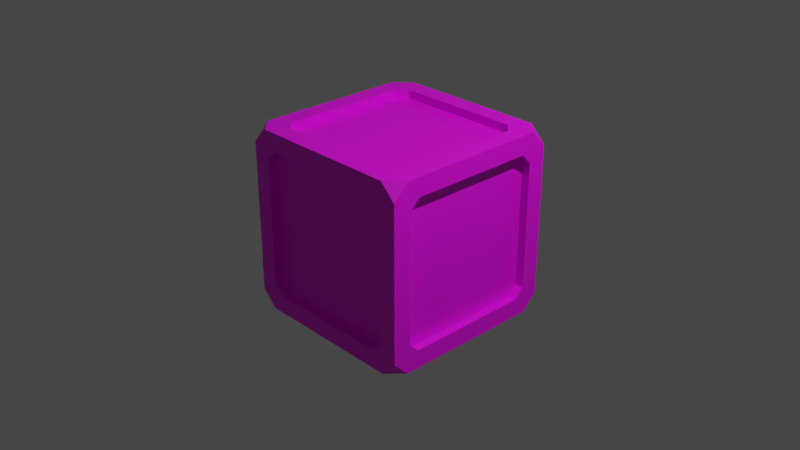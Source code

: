 # Source: Cube_Word_Raiders.blend  (saved by Blender 2.92.15; exported with 4.5.12 LTS)
import bpy
from mathutils import Matrix  # noqa: F401  (used for matrix-valued properties, if any)

bpy.ops.wm.read_factory_settings(use_empty=True)
scene = bpy.context.scene
scene.name = 'Scene'

# ---- collections
col_collection = bpy.data.collections.new('Collection'); scene.collection.children.link(col_collection)

# ---- images (referenced by path relative to the original .blend; pixels are not part of the script)
import os
ASSET_DIR = os.environ.get("B2B_ASSET_DIR", "")  # directory of the original .blend (textures are referenced by path, not embedded)
HERE = os.path.dirname(os.path.abspath(__file__))  # packed textures are extracted next to this script under _unpacked/

def load_image(name, relpath, width, height, colorspace="sRGB"):
    """Load a texture the original file referenced (path relative to the .blend, or extracted next to this script)."""
    p = next((c for c in (os.path.join(HERE, relpath), os.path.join(ASSET_DIR, relpath)) if relpath and os.path.exists(c)), "")
    if p:
        img = bpy.data.images.load(p, check_existing=True)
        img.name = name
    else:  # same state as the original file: an image datablock whose file is absent (Cycles renders it pink)
        img = bpy.data.images.new(name, width, height)
        img.source = "FILE"
        img.filepath = "//" + (relpath or name)
    img.colorspace_settings.name = colorspace
    return img
img_letterblocktexture = load_image('LetterBlockTexture', 'LetterBlockTexture.png', 1024, 1024, 'sRGB')

# ---- materials (node trees are filled in below, after node groups)
mat_material = bpy.data.materials.new('Material')
mat_material.use_transparent_shadow = False

# ---- material node trees
mat_material.use_nodes = True; mat_material.node_tree.nodes.clear()
_N = mat_material.node_tree.nodes; _L = mat_material.node_tree.links
n0 = _N.new('ShaderNodeOutputMaterial'); n0.name = 'Material Output'; n0.location = (300, 300)
n1 = _N.new('ShaderNodeBsdfPrincipled'); n1.name = 'Principled BSDF'; n1.location = (10, 300)
n1.distribution = 'GGX'
n1.subsurface_method = 'BURLEY'
n1.inputs[3].default_value = 1.45
n1.inputs[27].default_value = (0.0, 0.0, 0.0, 1.0)
n1.inputs[28].default_value = 1.0
n2 = _N.new('ShaderNodeTexImage'); n2.name = 'Image Texture'; n2.location = (-280, 280)
n2.image = img_letterblocktexture
_L.new(n1.outputs[0], n0.inputs[0])
_L.new(n2.outputs[0], n1.inputs[0])
n0.is_active_output = True

# ---- world
world_world = bpy.data.worlds.new('World'); scene.world = world_world
world_world.use_nodes = True; world_world.node_tree.nodes.clear()
_N = world_world.node_tree.nodes; _L = world_world.node_tree.links
n0 = _N.new('ShaderNodeOutputWorld'); n0.name = 'World Output'; n0.location = (300, 300)
n1 = _N.new('ShaderNodeBackground'); n1.name = 'Background'; n1.location = (10, 300)
n1.inputs[0].default_value = (0.05088, 0.05088, 0.05088, 1.0)
_L.new(n1.outputs[0], n0.inputs[0])
n0.is_active_output = True
world_world.color = (0.05088, 0.05088, 0.05088)
world_world.use_sun_shadow = False
world_world.sun_shadow_jitter_overblur = 0.0

# ---- cameras
cam_camera = bpy.data.cameras.new('Camera')
cam_camera.clip_end = 100.0
cam_camera.ortho_scale = 7.314

# ---- lights
light_light = bpy.data.lights.new('Light', 'POINT')
light_light.transmission_factor = 0.0
light_light.energy = 1000.0
light_light.shadow_soft_size = 0.1
light_light.shadow_maximum_resolution = 0.006
light_light.use_absolute_resolution = True

# ---- meshes
me_cube_001 = bpy.data.meshes.new('Cube.001')
me_cube_001.from_pydata([(0.6928, 0.8, -0.9134), (0.6928, 0.6928, -0.9), (0.8, 0.6928, -0.9134), (-0.6928, 0.6928, -0.9), (-0.6928, 0.8, -0.9134), (-0.8, 0.6928, -0.9134), (0.6928, -0.6928, -0.9), (0.6928, -0.8, -0.9134), (0.8, -0.6928, -0.9134), (-0.8, -0.6928, -0.9134), (-0.6928, -0.8, -0.9134), (-0.6928, -0.6928, -0.9), (-0.8, 0.9134, 0.6928), (-0.6928, 0.9, 0.6928), (-0.6928, 0.9134, 0.8), (-0.6928, 0.9, -0.6928), (-0.8, 0.9134, -0.6928), (-0.6928, 0.9134, -0.8), (0.6928, 0.9, 0.6928), (0.8, 0.9134, 0.6928), (0.6928, 0.9134, 0.8), (0.6928, 0.9134, -0.8), (0.8, 0.9134, -0.6928), (0.6928, 0.9, -0.6928), (0.9134, 0.8, 0.6928), (0.9134, 0.6928, 0.8), (0.9, 0.6928, 0.6928), (0.9134, 0.6928, -0.8), (0.9134, 0.8, -0.6928), (0.9, 0.6928, -0.6928), (0.9, -0.6928, 0.6928), (0.9134, -0.6928, 0.8), (0.9134, -0.8, 0.6928), (0.9, -0.6928, -0.6928), (0.9134, -0.8, -0.6928), (0.9134, -0.6928, -0.8), (-0.8, -0.9134, 0.6928), (-0.6928, -0.9134, 0.8), (-0.6928, -0.9, 0.6928), (-0.6928, -0.9134, -0.8), (-0.8, -0.9134, -0.6928), (-0.6928, -0.9, -0.6928), (0.6928, -0.9, 0.6928), (0.6928, -0.9134, 0.8), (0.8, -0.9134, 0.6928), (0.6928, -0.9, -0.6928), (0.8, -0.9134, -0.6928), (0.6928, -0.9134, -0.8), (0.6928, 0.8, 0.9134), (0.8, 0.6928, 0.9134), (0.6928, 0.6928, 0.9), (-0.8, 0.6928, 0.9134), (-0.6928, 0.8, 0.9134), (-0.6928, 0.6928, 0.9), (0.6928, -0.6928, 0.9), (0.8, -0.6928, 0.9134), (0.6928, -0.8, 0.9134), (-0.6928, -0.6928, 0.9), (-0.6928, -0.8, 0.9134), (-0.8, -0.6928, 0.9134), (-0.9134, 0.8, 0.6928), (-0.9134, 0.6928, 0.8), (-0.9, 0.6928, 0.6928), (-0.9134, 0.6928, -0.8), (-0.9134, 0.8, -0.6928), (-0.9, 0.6928, -0.6928), (-0.9, -0.6928, 0.6928), (-0.9134, -0.6928, 0.8), (-0.9134, -0.8, 0.6928), (-0.9, -0.6928, -0.6928), (-0.9134, -0.8, -0.6928), (-0.9134, -0.6928, -0.8), (0.8308, 1.0, 1.0), (1.0, 0.8308, 1.0), (1.0, 1.0, 0.8308), (0.8308, 1.0, -1.0), (1.0, 1.0, -0.8308), (1.0, 0.8308, -1.0), (1.0, -0.8308, 1.0), (0.8308, -1.0, 1.0), (1.0, -1.0, 0.8308), (1.0, -1.0, -0.8308), (0.8327, -1.002, -1.006), (1.0, -0.8308, -1.0), (-1.0, 1.0, 0.8308), (-1.0, 0.8308, 1.0), (-0.8308, 1.0, 1.0), (-1.0, 1.0, -0.8308), (-0.8308, 1.0, -1.0), (-1.0, 0.8308, -1.0), (-1.0, -1.0, 0.8308), (-0.8308, -1.0, 1.0), (-1.0, -0.8308, 1.0), (-0.8308, -1.0, -1.0), (-1.0, -1.0, -0.8308), (-1.0, -0.8308, -1.0), (-1.0, 0.6928, -0.8), (-1.0, -0.6928, -0.8), (-1.0, -0.8, -0.6928), (-1.0, -0.8, 0.6928), (-1.0, 0.6928, 0.8), (-1.0, -0.6928, 0.8), (-1.0, 0.8, -0.6928), (-1.0, 0.8, 0.6928), (-0.8, 0.6928, 1.0), (-0.7973, -0.6905, 1.0), (-0.6928, -0.8, 1.0), (0.6928, -0.8, 1.0), (0.8, 0.6928, 1.0), (0.8, -0.6928, 1.0), (-0.6928, 0.8, 1.0), (0.6928, 0.8, 1.0), (-0.6928, -1.0, -0.8), (0.6928, -1.0, -0.8), (0.8, -1.0, -0.6928), (0.8, -1.0, 0.6928), (-0.6928, -1.0, 0.8), (0.6928, -1.0, 0.8), (-0.8, -1.0, -0.6928), (-0.8, -1.0, 0.6928), (1.0, 0.6928, -0.8), (1.0, -0.6928, -0.8), (1.0, -0.8, -0.6928), (1.0, -0.8, 0.6928), (1.0, 0.6928, 0.8), (1.0, -0.6928, 0.8), (1.0, 0.8, -0.6928), (1.0, 0.8, 0.6928), (-0.6928, 1.0, -0.8), (0.6928, 1.0, -0.8), (0.8, 1.0, -0.6928), (0.8, 1.0, 0.6928), (-0.6928, 1.0, 0.8), (0.6928, 1.0, 0.8), (-0.8, 1.0, -0.6928), (-0.8, 1.0, 0.6928), (-0.8, 0.6928, -1.0), (-0.8, -0.6928, -1.0), (-0.6928, -0.8, -1.0), (0.6928, -0.8, -1.0), (0.8, 0.6928, -1.0), (0.8, -0.6928, -1.0), (-0.6928, 0.8, -1.0), (0.6928, 0.8, -1.0)], [], [(72, 73, 74), (75, 76, 77), (78, 79, 80), (81, 82, 83), (84, 85, 86), (87, 88, 89), (90, 91, 92), (93, 94, 95), (71, 63, 96, 97), (99, 68, 70, 98), (61, 67, 101, 100), (62, 65, 69, 66), (60, 62, 61), (63, 65, 64), (66, 68, 67), (69, 71, 70), (63, 64, 102, 96), (62, 60, 64, 65), (68, 66, 69, 70), (67, 68, 99, 101), (61, 62, 66, 67), (70, 71, 97, 98), (60, 61, 100, 103), (63, 71, 69, 65), (102, 64, 60, 103), (103, 84, 87, 89, 96, 102), (96, 89, 95, 94, 90, 92, 85, 84, 103, 100, 101, 99, 98, 97), (105, 59, 51, 104), (56, 58, 106, 107), (49, 55, 109, 108), (50, 53, 57, 54), (48, 50, 49), (51, 53, 52), (54, 56, 55), (57, 59, 58), (104, 51, 52, 110), (50, 48, 52, 53), (56, 54, 57, 58), (55, 56, 107, 109), (49, 50, 54, 55), (58, 59, 105, 106), (111, 48, 49, 108), (51, 59, 57, 53), (110, 52, 48, 111), (78, 73, 72, 86, 85, 92, 91, 106, 105, 104, 110, 111, 108, 109), (106, 91, 79, 78, 109, 107), (113, 47, 39, 112), (115, 44, 46, 114), (116, 37, 43, 117), (38, 41, 45, 42), (36, 38, 37), (39, 41, 40), (42, 44, 43), (45, 47, 46), (112, 39, 40, 118), (38, 36, 40, 41), (44, 42, 45, 46), (117, 43, 44, 115), (37, 38, 42, 43), (114, 46, 47, 113), (119, 36, 37, 116), (39, 47, 45, 41), (118, 40, 36, 119), (119, 90, 94, 93, 112, 118), (112, 93, 82, 81, 80, 79, 91, 90, 119, 116, 117, 115, 114, 113), (27, 35, 121, 120), (122, 34, 32, 123), (31, 25, 124, 125), (29, 26, 30, 33), (24, 25, 26), (27, 28, 29), (30, 31, 32), (33, 34, 35), (28, 27, 120, 126), (24, 26, 29, 28), (30, 32, 34, 33), (32, 31, 125, 123), (26, 25, 31, 30), (35, 34, 122, 121), (25, 24, 127, 124), (35, 27, 29, 33), (127, 24, 28, 126), (123, 80, 81, 83, 121, 122), (121, 83, 77, 76, 74, 73, 78, 80, 123, 125, 124, 127, 126, 120), (128, 17, 21, 129), (23, 15, 13, 18), (22, 19, 131, 130), (20, 14, 132, 133), (12, 14, 13), (15, 17, 16), (18, 20, 19), (21, 23, 22), (17, 15, 23, 21), (134, 16, 17, 128), (19, 22, 23, 18), (12, 13, 15, 16), (19, 20, 133, 131), (129, 21, 22, 130), (14, 20, 18, 13), (14, 12, 135, 132), (12, 16, 134, 135), (131, 74, 76, 75, 129, 130), (129, 75, 88, 87, 84, 86, 72, 74, 131, 133, 132, 135, 134, 128), (136, 5, 9, 137), (11, 3, 1, 6), (138, 10, 7, 139), (141, 8, 2, 140), (0, 2, 1), (3, 5, 4), (6, 8, 7), (9, 11, 10), (5, 3, 11, 9), (142, 4, 5, 136), (7, 10, 11, 6), (0, 1, 3, 4), (139, 7, 8, 141), (137, 9, 10, 138), (2, 8, 6, 1), (140, 2, 0, 143), (143, 0, 4, 142), (95, 89, 88, 75, 77, 83, 82, 139, 141, 140, 143, 142, 136, 137), (82, 93, 95, 137, 138, 139)])
_uv = me_cube_001.uv_layers.new(name='UVMap')
_uv.uv.foreach_set('vector', [0.07789, 0.151, 0.08448, 0.1576, 0.07789, 0.1576, 0.07789, 0.001846, 0.07789, 0.008442, 0.0713, 0.001852, 2.407e-06, 0.001846, 0.01213, 0.001859, 1.103e-06, 0.01398, 0.0152, 0.1627, 0.006205, 0.154, 0.0152, 0.1456, 0.07789, 0.07315, 0.08448, 0.07974, 0.07789, 0.07974, 0.07789, 0.008435, 0.07789, 0.001846, 0.08448, 0.001846, 0.2351, 0.002964, 0.2522, 0.001846, 0.2444, 0.0145, 0.1312, 0.1452, 0.1433, 0.133, 0.1433, 0.1452, 0.2248, 0.2583, 0.2248, 0.2044, 0.2282, 0.2044, 0.2282, 0.2583, 0.2215, 0.2583, 0.2181, 0.2583, 0.2181, 0.2044, 0.2215, 0.2044, 0.2485, 0.2044, 0.2485, 0.2583, 0.2451, 0.2583, 0.2451, 0.2044, 0.1883, 1.001, 0.001601, 1.001, 0.001601, 0.8146, 0.1883, 0.8146, 0.2139, 0.1421, 0.2139, 0.1379, 0.2181, 0.1379, 0.1558, 0.1379, 0.16, 0.1379, 0.16, 0.1421, 0.2139, 0.08392, 0.2139, 0.07974, 0.2181, 0.08392, 0.16, 0.08392, 0.1558, 0.08392, 0.16, 0.07974, 0.07243, 0.1576, 0.07243, 0.1618, 0.06906, 0.1618, 0.06906, 0.1576, 0.2139, 0.1379, 0.2139, 0.1421, 0.16, 0.1421, 0.16, 0.1379, 0.2139, 0.07974, 0.2139, 0.08392, 0.16, 0.08392, 0.16, 0.07974, 0.2181, 0.2625, 0.2181, 0.2583, 0.2215, 0.2583, 0.2215, 0.2625, 0.2181, 0.1379, 0.2139, 0.1379, 0.2139, 0.08392, 0.2181, 0.08392, 0.2248, 0.2625, 0.2248, 0.2583, 0.2282, 0.2583, 0.2282, 0.2625, 0.07243, 0.2158, 0.07243, 0.22, 0.06906, 0.22, 0.06906, 0.2158, 0.1558, 0.1379, 0.1558, 0.08392, 0.16, 0.08392, 0.16, 0.1379, 0.06906, 0.1618, 0.07243, 0.1618, 0.07243, 0.2158, 0.06906, 0.2158, 0.04178, 0.1904, 0.03399, 0.1957, 0.03399, 0.131, 0.04058, 0.1244, 0.04595, 0.1322, 0.04178, 0.1364, 0.1605, 0.1294, 0.1511, 0.1399, 0.1433, 0.02111, 0.1511, 0.008454, 0.2351, 0.002964, 0.2444, 0.0145, 0.2522, 0.1333, 0.2444, 0.146, 0.2365, 0.1321, 0.2414, 0.1241, 0.235, 0.02503, 0.229, 0.01772, 0.159, 0.0223, 0.1541, 0.03032, 0.2438, 0.05572, 0.2404, 0.05581, 0.2404, 0.001846, 0.2438, 0.001846, 0.2518, 0.2044, 0.2518, 0.2583, 0.2485, 0.2583, 0.2485, 0.2044, 0.2404, 0.006022, 0.2404, 0.05998, 0.2371, 0.05998, 0.2371, 0.006022, 0.0006784, 1.001, 0.0006784, 0.8132, 0.1882, 0.8132, 0.1882, 1.001, 0.2181, 0.1379, 0.2223, 0.1379, 0.2223, 0.1421, 0.2223, 0.07974, 0.2223, 0.08392, 0.2181, 0.08392, 0.2762, 0.1379, 0.2804, 0.1379, 0.2762, 0.1421, 0.2762, 0.08392, 0.2762, 0.07974, 0.2804, 0.08392, 0.235, 0.2044, 0.2383, 0.2044, 0.2383, 0.2085, 0.235, 0.2085, 0.2223, 0.1379, 0.2181, 0.1379, 0.2181, 0.08392, 0.2223, 0.08392, 0.2804, 0.1379, 0.2762, 0.1379, 0.2762, 0.08392, 0.2804, 0.08392, 0.2404, 0.05998, 0.2404, 0.06416, 0.2371, 0.06416, 0.2371, 0.05998, 0.2223, 0.1421, 0.2223, 0.1379, 0.2762, 0.1379, 0.2762, 0.1421, 0.2404, 0.05998, 0.2404, 0.05581, 0.2438, 0.05572, 0.2438, 0.05999, 0.2371, 0.001846, 0.2404, 0.001846, 0.2404, 0.006022, 0.2371, 0.006022, 0.2223, 0.07974, 0.2762, 0.07974, 0.2762, 0.08392, 0.2223, 0.08392, 0.235, 0.2085, 0.2383, 0.2085, 0.2383, 0.2625, 0.235, 0.2625, 0.1492, 0.1576, 0.08448, 0.1576, 0.07789, 0.151, 0.07789, 0.08633, 0.08448, 0.07974, 0.1492, 0.07974, 0.1558, 0.08633, 0.148, 0.0917, 0.1437, 0.08763, 0.08986, 0.08753, 0.08568, 0.0917, 0.08568, 0.1457, 0.08986, 0.1498, 0.1438, 0.1498, 0.148, 0.0917, 0.1558, 0.08633, 0.1558, 0.151, 0.1492, 0.1576, 0.1438, 0.1498, 0.148, 0.1457, 0.2804, 0.07205, 0.2742, 0.07205, 0.2742, 0.001846, 0.2804, 0.001846, 0.2804, 0.1531, 0.2742, 0.1531, 0.2742, 0.08291, 0.2804, 0.08291, 0.2573, 0.001846, 0.2607, 0.001846, 0.2607, 0.05581, 0.2573, 0.05581, 0.1878, 1.001, -0.0009764, 1.001, -0.0009764, 0.8121, 0.1878, 0.8121, 0.2139, 0.2044, 0.2139, 0.2002, 0.2181, 0.2002, 0.1558, 0.2002, 0.16, 0.2002, 0.16, 0.2044, 0.2139, 0.1462, 0.2139, 0.1421, 0.2181, 0.1462, 0.16, 0.1462, 0.1558, 0.1462, 0.16, 0.1421, 0.1104, 0.1483, 0.1166, 0.1483, 0.1166, 0.156, 0.1104, 0.156, 0.2139, 0.2002, 0.2139, 0.2044, 0.16, 0.2044, 0.16, 0.2002, 0.2139, 0.1421, 0.2139, 0.1462, 0.16, 0.1462, 0.16, 0.1421, 0.06906, 0.22, 0.06569, 0.22, 0.06569, 0.2158, 0.06906, 0.2158, 0.2181, 0.2002, 0.2139, 0.2002, 0.2139, 0.1462, 0.2181, 0.1462, 0.2804, 0.08291, 0.2742, 0.08291, 0.2742, 0.07205, 0.2804, 0.07205, 0.1104, 0.2553, 0.1166, 0.2553, 0.1166, 0.263, 0.1104, 0.263, 0.1558, 0.2002, 0.1558, 0.1462, 0.16, 0.1462, 0.16, 0.2002, 0.1104, 0.156, 0.1166, 0.156, 0.1166, 0.2553, 0.1104, 0.2553, 0.129, 0.02387, 0.1433, 0.01398, 0.1433, 0.133, 0.1312, 0.1452, 0.1213, 0.1308, 0.129, 0.1232, 0.1213, 0.1308, 0.1312, 0.1452, 0.01198, 0.1456, 0.0, 0.133, 1.103e-06, 0.01398, 0.01213, 0.001859, 0.1312, 0.00186, 0.1433, 0.01398, 0.129, 0.02387, 0.1213, 0.01619, 0.02202, 0.01619, 0.01433, 0.02387, 0.01433, 0.1232, 0.02201, 0.1308, 0.2248, 0.2044, 0.2248, 0.2583, 0.2215, 0.2583, 0.2215, 0.2044, 0.2539, 0.001846, 0.2573, 0.001846, 0.2573, 0.05581, 0.2539, 0.05581, 0.2417, 0.2583, 0.2417, 0.2044, 0.2451, 0.2044, 0.2451, 0.2583, -0.0001595, 0.8134, 0.1875, 0.8134, 0.1875, 1.001, -0.0001595, 1.001, 0.2762, 0.1421, 0.2804, 0.1462, 0.2762, 0.1462, 0.2181, 0.1462, 0.2223, 0.1421, 0.2223, 0.1462, 0.2762, 0.2002, 0.2804, 0.2002, 0.2762, 0.2044, 0.2223, 0.2002, 0.2223, 0.2044, 0.2181, 0.2002, 0.06232, 0.1618, 0.06232, 0.1576, 0.06569, 0.1576, 0.06569, 0.1618, 0.2762, 0.1421, 0.2762, 0.1462, 0.2223, 0.1462, 0.2223, 0.1421, 0.2762, 0.2002, 0.2762, 0.2044, 0.2223, 0.2044, 0.2223, 0.2002, 0.2573, 0.05581, 0.2573, 0.05998, 0.2539, 0.05998, 0.2539, 0.05581, 0.2762, 0.1462, 0.2804, 0.1462, 0.2804, 0.2002, 0.2762, 0.2002, 0.2248, 0.2583, 0.2248, 0.2625, 0.2215, 0.2625, 0.2215, 0.2583, 0.06232, 0.22, 0.06232, 0.2158, 0.06569, 0.2158, 0.06569, 0.22, 0.2181, 0.2002, 0.2181, 0.1462, 0.2223, 0.1462, 0.2223, 0.2002, 0.06569, 0.2158, 0.06232, 0.2158, 0.06232, 0.1618, 0.06569, 0.1618, 0.007789, 0.06778, 0.0, 0.07316, 0.0, 0.008442, 0.00659, 0.001852, 0.01197, 0.009642, 0.007789, 0.01382, 0.01197, 0.009642, 0.00659, 0.001852, 0.0713, 0.001852, 0.07789, 0.008442, 0.07789, 0.07316, 0.0713, 0.07975, 0.00659, 0.07975, 0.0, 0.07316, 0.007789, 0.06778, 0.01197, 0.07196, 0.06593, 0.07196, 0.0701, 0.06778, 0.0701, 0.01382, 0.06593, 0.009642, 0.2316, 0.2583, 0.2282, 0.2583, 0.2282, 0.2044, 0.2316, 0.2044, 0.0003009, 1.0, 0.0003009, 0.813, 0.1877, 0.813, 0.1877, 1.0, 0.07581, 0.1618, 0.07581, 0.2158, 0.07243, 0.2158, 0.07243, 0.1618, 0.2518, 0.2583, 0.2518, 0.2044, 0.2552, 0.2044, 0.2552, 0.2583, 0.05814, 0.1576, 0.06232, 0.1618, 0.05814, 0.1618, 0.004176, 0.1618, 0.0, 0.1618, 0.004176, 0.1576, 0.05814, 0.2158, 0.06232, 0.2158, 0.05814, 0.22, 0.0, 0.2158, 0.004176, 0.2158, 0.004176, 0.22, 0.0, 0.1618, 0.004176, 0.1618, 0.004176, 0.2158, 0.0, 0.2158, 0.2316, 0.2625, 0.2282, 0.2625, 0.2282, 0.2583, 0.2316, 0.2583, 0.05814, 0.22, 0.004176, 0.22, 0.004176, 0.2158, 0.05814, 0.2158, 0.05814, 0.1576, 0.05814, 0.1618, 0.004176, 0.1618, 0.004176, 0.1576, 0.07581, 0.2158, 0.07581, 0.22, 0.07243, 0.22, 0.07243, 0.2158, 0.07243, 0.1576, 0.07581, 0.1576, 0.07581, 0.1618, 0.07243, 0.1618, 0.06232, 0.1618, 0.06232, 0.2158, 0.05814, 0.2158, 0.05814, 0.1618, 0.2506, 0.001846, 0.2506, 0.006026, 0.2472, 0.006026, 0.2472, 0.001846, 0.2506, 0.006026, 0.2506, 0.05999, 0.2472, 0.05999, 0.2472, 0.006026, 0.06593, 0.1499, 0.0713, 0.1576, 0.00659, 0.1576, 0.0, 0.1511, 0.007789, 0.1457, 0.01197, 0.1499, 0.007789, 0.1457, 0.0, 0.1511, 0.0, 0.08634, 0.00659, 0.07975, 0.0713, 0.07975, 0.07789, 0.08634, 0.07789, 0.1511, 0.0713, 0.1576, 0.06593, 0.1499, 0.0701, 0.1457, 0.0701, 0.09171, 0.06593, 0.08754, 0.01197, 0.08754, 0.007789, 0.09171, 0.2438, 0.001846, 0.2472, 0.001846, 0.2472, 0.05581, 0.2438, 0.05581, 0.1881, 1.0, 0.0005915, 1.0, 0.0005915, 0.8127, 0.1881, 0.8127, 0.2586, 0.2583, 0.2552, 0.2583, 0.2552, 0.2044, 0.2586, 0.2044, 0.2371, 0.05998, 0.2337, 0.05998, 0.2337, 0.006022, 0.2371, 0.006022, 0.1558, 0.2085, 0.16, 0.2044, 0.16, 0.2085, 0.16, 0.2625, 0.16, 0.2667, 0.1558, 0.2625, 0.2139, 0.2085, 0.2139, 0.2044, 0.2181, 0.2085, 0.2139, 0.2667, 0.2139, 0.2625, 0.2181, 0.2625, 0.16, 0.2667, 0.16, 0.2625, 0.2139, 0.2625, 0.2139, 0.2667, 0.235, 0.2085, 0.2316, 0.2085, 0.2316, 0.2044, 0.235, 0.2044, 0.2181, 0.2085, 0.2181, 0.2625, 0.2139, 0.2625, 0.2139, 0.2085, 0.1558, 0.2085, 0.16, 0.2085, 0.16, 0.2625, 0.1558, 0.2625, 0.2371, 0.06416, 0.2337, 0.06416, 0.2337, 0.05998, 0.2371, 0.05998, 0.2438, 0.05581, 0.2472, 0.05581, 0.2472, 0.05999, 0.2438, 0.05998, 0.16, 0.2044, 0.2139, 0.2044, 0.2139, 0.2085, 0.16, 0.2085, 0.2371, 0.006022, 0.2337, 0.006022, 0.2337, 0.001846, 0.2371, 0.001846, 0.235, 0.2625, 0.2316, 0.2625, 0.2316, 0.2085, 0.235, 0.2085, 0.2271, 0.07974, 0.1624, 0.07974, 0.1558, 0.07315, 0.1558, 0.008435, 0.1624, 0.001846, 0.2271, 0.001846, 0.2337, 0.008435, 0.2259, 0.01381, 0.2217, 0.009635, 0.1678, 0.009635, 0.1636, 0.01381, 0.1636, 0.06777, 0.1678, 0.07195, 0.2217, 0.07195, 0.2742, 0.001846, 0.2742, 0.121, 0.2621, 0.1332, 0.2522, 0.1189, 0.2599, 0.1112, 0.2597, 0.0119])
me_cube_001.materials.append(mat_material)
me_cube_001.use_remesh_preserve_volume = False
me_cube_001.use_remesh_preserve_attributes = False
me_cube_001.use_mirror_vertex_groups = False
me_cube_001.update()

# ---- objects
ob_light = bpy.data.objects.new('Light', light_light)
ob_camera = bpy.data.objects.new('Camera', cam_camera)
ob_cube = bpy.data.objects.new('Cube', me_cube_001)

# ---- transforms, parenting, visibility, modifiers, constraints
ob_light.location = (4.076, 1.005, 5.904)
ob_light.rotation_euler = (0.6503, 0.05522, 1.866)
ob_light.lock_rotations_4d = False
ob_light.empty_display_type = 'ARROWS'
ob_light.color = (0.0, 0.0, 0.0, 0.0)
ob_light.lineart.crease_threshold = 0.0
ob_camera.location = (7.359, -6.926, 4.958)
ob_camera.rotation_euler = (1.109, 0.0, 0.8149)
ob_camera.lock_rotations_4d = False
ob_camera.empty_display_type = 'ARROWS'
ob_camera.color = (0.0, 0.0, 0.0, 0.0)
ob_camera.display_type = 'WIRE'
ob_camera.lineart.crease_threshold = 0.0
ob_cube.location = (0.0, 0.0, 0.0)
ob_cube.lock_rotations_4d = False
ob_cube.empty_display_type = 'ARROWS'
ob_cube.lineart.crease_threshold = 0.0

# ---- collection membership
col_collection.objects.link(ob_light)
col_collection.objects.link(ob_camera)
col_collection.objects.link(ob_cube)

# ---- scene / render settings (as saved in the file)
scene.camera = ob_camera
scene.frame_start = 1; scene.frame_end = 250; scene.frame_set(0)
scene.render.engine = 'BLENDER_EEVEE_NEXT'
scene.cycles.use_denoising = False
scene.cycles.samples = 128
scene.cycles.sampling_pattern = 'TABULATED_SOBOL'
scene.cycles.use_adaptive_sampling = False
scene.cycles.use_light_tree = False
scene.view_settings.view_transform = 'Filmic'
bpy.context.view_layer.update()
